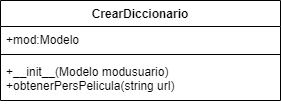

The diagram above was exported from draw.io. Its source (the exported page's mxGraphModel, read from the mxfile embedded in the PNG):
<mxGraphModel dx="1422" dy="713" grid="1" gridSize="10" guides="1" tooltips="1" connect="1" arrows="1" fold="1" page="1" pageScale="1" pageWidth="827" pageHeight="1169" math="0" shadow="0">
  <root>
    <mxCell id="WIyWlLk6GJQsqaUBKTNV-0" />
    <mxCell id="WIyWlLk6GJQsqaUBKTNV-1" parent="WIyWlLk6GJQsqaUBKTNV-0" />
    <mxCell id="iCUcfQy_vWoYHgdgIVJq-44" value="CrearDiccionario" style="swimlane;fontStyle=1;align=center;verticalAlign=top;childLayout=stackLayout;horizontal=1;startSize=26;horizontalStack=0;resizeParent=1;resizeParentMax=0;resizeLast=0;collapsible=1;marginBottom=0;" parent="WIyWlLk6GJQsqaUBKTNV-1" vertex="1">
      <mxGeometry x="80" y="80" width="280" height="100" as="geometry" />
    </mxCell>
    <mxCell id="iCUcfQy_vWoYHgdgIVJq-45" value="+mod:Modelo" style="text;strokeColor=none;fillColor=none;align=left;verticalAlign=top;spacingLeft=4;spacingRight=4;overflow=hidden;rotatable=0;points=[[0,0.5],[1,0.5]];portConstraint=eastwest;" parent="iCUcfQy_vWoYHgdgIVJq-44" vertex="1">
      <mxGeometry y="26" width="280" height="24" as="geometry" />
    </mxCell>
    <mxCell id="iCUcfQy_vWoYHgdgIVJq-46" value="" style="line;strokeWidth=1;fillColor=none;align=left;verticalAlign=middle;spacingTop=-1;spacingLeft=3;spacingRight=3;rotatable=0;labelPosition=right;points=[];portConstraint=eastwest;" parent="iCUcfQy_vWoYHgdgIVJq-44" vertex="1">
      <mxGeometry y="50" width="280" height="8" as="geometry" />
    </mxCell>
    <mxCell id="iCUcfQy_vWoYHgdgIVJq-47" value="+__init__(Modelo modusuario)&#10;+obtenerPersPelicula(string url)" style="text;strokeColor=none;fillColor=none;align=left;verticalAlign=top;spacingLeft=4;spacingRight=4;overflow=hidden;rotatable=0;points=[[0,0.5],[1,0.5]];portConstraint=eastwest;fontStyle=0" parent="iCUcfQy_vWoYHgdgIVJq-44" vertex="1">
      <mxGeometry y="58" width="280" height="42" as="geometry" />
    </mxCell>
  </root>
</mxGraphModel>